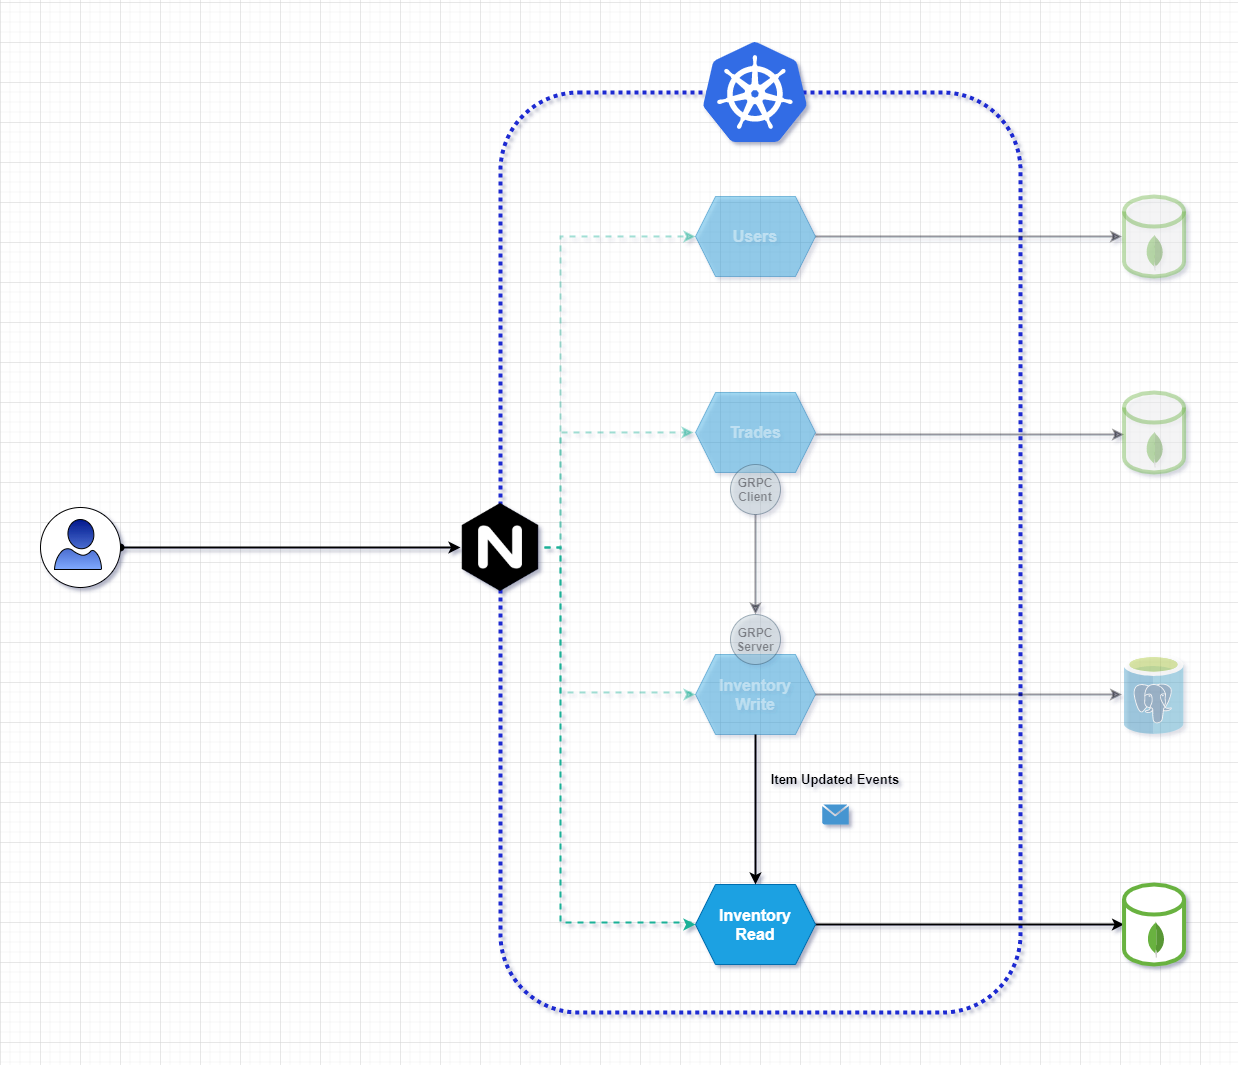

The diagram above was exported from draw.io. Its source (the exported page's mxGraphModel, read from the mxfile embedded in the PNG):
<mxGraphModel dx="2912" dy="794" grid="1" gridSize="10" guides="1" tooltips="1" connect="1" arrows="1" fold="1" page="1" pageScale="1" pageWidth="850" pageHeight="1100" math="0" shadow="0">
  <root>
    <mxCell id="0" />
    <mxCell id="1" parent="0" />
    <mxCell id="5NUZho7zxTxa5QZaJ8Wq-13" value="" style="rounded=1;whiteSpace=wrap;html=1;labelBackgroundColor=#FF6E26;sketch=0;fontColor=#FF6229;strokeWidth=4;dashed=1;fillColor=none;strokeColor=#1D29D1;dashPattern=1 1;" vertex="1" parent="1">
      <mxGeometry x="-60" y="90" width="520" height="920" as="geometry" />
    </mxCell>
    <mxCell id="5NUZho7zxTxa5QZaJ8Wq-59" value="" style="rounded=1;whiteSpace=wrap;html=1;labelBackgroundColor=none;sketch=0;fontFamily=Tahoma;fontSize=55;fontColor=#FFFFFF;strokeColor=#000000;strokeWidth=1;gradientColor=none;gradientDirection=south;" vertex="1" parent="1">
      <mxGeometry x="-90" y="520" width="60" height="50" as="geometry" />
    </mxCell>
    <mxCell id="5NUZho7zxTxa5QZaJ8Wq-41" style="edgeStyle=orthogonalEdgeStyle;rounded=0;orthogonalLoop=1;jettySize=auto;html=1;fontColor=#FF6229;targetPerimeterSpacing=2;strokeColor=#000000;strokeWidth=2;textOpacity=40;opacity=40;" edge="1" parent="1" source="2" target="5NUZho7zxTxa5QZaJ8Wq-40">
      <mxGeometry relative="1" as="geometry" />
    </mxCell>
    <mxCell id="2" value="&lt;font style=&quot;font-size: 16px&quot;&gt;Inventory&lt;br&gt;Write&lt;br&gt;&lt;/font&gt;" style="shape=hexagon;perimeter=hexagonPerimeter2;whiteSpace=wrap;html=1;fixedSize=1;fillColor=#1ba1e2;strokeColor=#006EAF;fontColor=#ffffff;fontStyle=1;textOpacity=40;opacity=40;" parent="1" vertex="1">
      <mxGeometry x="135.01" y="652" width="120" height="80" as="geometry" />
    </mxCell>
    <mxCell id="5NUZho7zxTxa5QZaJ8Wq-39" style="edgeStyle=orthogonalEdgeStyle;rounded=0;orthogonalLoop=1;jettySize=auto;html=1;entryX=0;entryY=0.5;entryDx=0;entryDy=0;entryPerimeter=0;fontColor=#FF6229;targetPerimeterSpacing=2;strokeColor=#000000;strokeWidth=2;" edge="1" parent="1" source="3" target="5NUZho7zxTxa5QZaJ8Wq-37">
      <mxGeometry relative="1" as="geometry" />
    </mxCell>
    <mxCell id="3" value="&lt;span style=&quot;font-size: 16px&quot;&gt;Inventory&lt;br&gt;Read&lt;br&gt;&lt;/span&gt;" style="shape=hexagon;perimeter=hexagonPerimeter2;whiteSpace=wrap;html=1;fixedSize=1;fillColor=#1ba1e2;strokeColor=#006EAF;fontColor=#ffffff;fontStyle=1;" parent="1" vertex="1">
      <mxGeometry x="135" y="882" width="120" height="80" as="geometry" />
    </mxCell>
    <mxCell id="5NUZho7zxTxa5QZaJ8Wq-43" style="edgeStyle=orthogonalEdgeStyle;rounded=0;orthogonalLoop=1;jettySize=auto;html=1;fontColor=#FF6229;targetPerimeterSpacing=2;strokeColor=#000000;strokeWidth=2;opacity=40;textOpacity=40;" edge="1" parent="1" source="4" target="5NUZho7zxTxa5QZaJ8Wq-30">
      <mxGeometry relative="1" as="geometry" />
    </mxCell>
    <mxCell id="4" value="&lt;font style=&quot;font-size: 16px&quot;&gt;Users&lt;/font&gt;" style="shape=hexagon;perimeter=hexagonPerimeter2;whiteSpace=wrap;html=1;fixedSize=1;fillColor=#1ba1e2;strokeColor=#006EAF;fontColor=#ffffff;fontStyle=1;opacity=40;textOpacity=40;" parent="1" vertex="1">
      <mxGeometry x="135.00000000000003" y="194" width="120" height="80" as="geometry" />
    </mxCell>
    <mxCell id="5NUZho7zxTxa5QZaJ8Wq-35" style="edgeStyle=orthogonalEdgeStyle;rounded=0;orthogonalLoop=1;jettySize=auto;html=1;entryX=0;entryY=0.5;entryDx=0;entryDy=0;entryPerimeter=0;fontColor=#FF6229;targetPerimeterSpacing=2;strokeColor=#000000;strokeWidth=2;opacity=40;textOpacity=40;" edge="1" parent="1">
      <mxGeometry relative="1" as="geometry">
        <mxPoint x="255.01000000000022" y="432" as="sourcePoint" />
        <mxPoint x="563.5500000000002" y="432" as="targetPoint" />
      </mxGeometry>
    </mxCell>
    <mxCell id="5" value="&lt;font style=&quot;font-size: 16px&quot;&gt;Trades&lt;br&gt;&lt;/font&gt;" style="shape=hexagon;perimeter=hexagonPerimeter2;whiteSpace=wrap;html=1;fixedSize=1;fillColor=#1ba1e2;strokeColor=#006EAF;fontColor=#ffffff;fontStyle=1;opacity=40;textOpacity=40;" parent="1" vertex="1">
      <mxGeometry x="135.01" y="390" width="120" height="80" as="geometry" />
    </mxCell>
    <mxCell id="7" value="&lt;font color=&quot;#000000&quot;&gt;&lt;b&gt;GRPC&lt;br&gt;Server&lt;/b&gt;&lt;/font&gt;" style="ellipse;whiteSpace=wrap;html=1;aspect=fixed;fillColor=#bac8d3;strokeColor=#23445d;opacity=40;textOpacity=40;" parent="1" vertex="1">
      <mxGeometry x="170" y="612" width="50" height="50" as="geometry" />
    </mxCell>
    <mxCell id="9" style="edgeStyle=orthogonalEdgeStyle;rounded=0;orthogonalLoop=1;jettySize=auto;html=1;strokeWidth=2;opacity=40;textOpacity=40;" parent="1" source="8" target="7" edge="1">
      <mxGeometry relative="1" as="geometry" />
    </mxCell>
    <mxCell id="8" value="&lt;font color=&quot;#000000&quot;&gt;&lt;b&gt;GRPC&lt;br&gt;Client&lt;/b&gt;&lt;/font&gt;" style="ellipse;whiteSpace=wrap;html=1;aspect=fixed;fillColor=#bac8d3;strokeColor=#23445d;opacity=40;textOpacity=40;" parent="1" vertex="1">
      <mxGeometry x="170" y="462" width="50" height="50" as="geometry" />
    </mxCell>
    <mxCell id="5NUZho7zxTxa5QZaJ8Wq-44" style="edgeStyle=orthogonalEdgeStyle;rounded=0;orthogonalLoop=1;jettySize=auto;html=1;fontColor=#FF6229;targetPerimeterSpacing=2;strokeWidth=2;fillColor=#ffff88;dashed=1;strokeColor=#1CB097;entryX=0;entryY=0.5;entryDx=0;entryDy=0;opacity=40;textOpacity=40;" edge="1" parent="1" source="5NUZho7zxTxa5QZaJ8Wq-11" target="4">
      <mxGeometry relative="1" as="geometry">
        <Array as="points">
          <mxPoint y="545" />
          <mxPoint y="234" />
        </Array>
      </mxGeometry>
    </mxCell>
    <mxCell id="5NUZho7zxTxa5QZaJ8Wq-45" style="edgeStyle=orthogonalEdgeStyle;rounded=0;orthogonalLoop=1;jettySize=auto;html=1;fontColor=#FF6229;targetPerimeterSpacing=2;strokeWidth=2;strokeColor=#1CB097;dashed=1;opacity=40;textOpacity=40;" edge="1" parent="1" source="5NUZho7zxTxa5QZaJ8Wq-11" target="5">
      <mxGeometry relative="1" as="geometry">
        <Array as="points">
          <mxPoint y="545" />
          <mxPoint y="430" />
        </Array>
      </mxGeometry>
    </mxCell>
    <mxCell id="5NUZho7zxTxa5QZaJ8Wq-46" style="edgeStyle=orthogonalEdgeStyle;rounded=0;orthogonalLoop=1;jettySize=auto;html=1;entryX=0;entryY=0.5;entryDx=0;entryDy=0;fontColor=#FF6229;targetPerimeterSpacing=2;strokeWidth=2;strokeColor=#1CB097;dashed=1;opacity=40;" edge="1" parent="1" source="5NUZho7zxTxa5QZaJ8Wq-11" target="2">
      <mxGeometry relative="1" as="geometry">
        <Array as="points">
          <mxPoint y="545" />
          <mxPoint y="690" />
          <mxPoint x="130" y="690" />
          <mxPoint x="130" y="692" />
        </Array>
      </mxGeometry>
    </mxCell>
    <mxCell id="5NUZho7zxTxa5QZaJ8Wq-47" style="edgeStyle=orthogonalEdgeStyle;rounded=0;orthogonalLoop=1;jettySize=auto;html=1;entryX=0;entryY=0.5;entryDx=0;entryDy=0;fontColor=#FF6229;targetPerimeterSpacing=2;strokeWidth=2;strokeColor=#1CB097;dashed=1;" edge="1" parent="1" source="5NUZho7zxTxa5QZaJ8Wq-11" target="3">
      <mxGeometry relative="1" as="geometry">
        <Array as="points">
          <mxPoint y="545" />
          <mxPoint y="920" />
          <mxPoint x="130" y="920" />
          <mxPoint x="130" y="922" />
        </Array>
      </mxGeometry>
    </mxCell>
    <mxCell id="5NUZho7zxTxa5QZaJ8Wq-11" value="" style="shape=image;html=1;verticalAlign=top;verticalLabelPosition=bottom;labelBackgroundColor=#ffffff;imageAspect=0;aspect=fixed;image=https://cdn4.iconfinder.com/data/icons/logos-brands-5/24/nginx-128.png;sketch=0;fontColor=#FF6229;strokeWidth=14;" vertex="1" parent="1">
      <mxGeometry x="-104" y="501" width="88" height="88" as="geometry" />
    </mxCell>
    <mxCell id="5NUZho7zxTxa5QZaJ8Wq-16" value="" style="shadow=0;dashed=0;html=1;strokeColor=none;fillColor=#4495D1;labelPosition=center;verticalLabelPosition=bottom;verticalAlign=top;align=center;outlineConnect=0;shape=mxgraph.veeam.2d.letter;dashPattern=1 1;labelBackgroundColor=#FF6E26;sketch=0;fontColor=#FF6229;" vertex="1" parent="1">
      <mxGeometry x="261.65999999999997" y="802" width="26.67" height="20" as="geometry" />
    </mxCell>
    <mxCell id="5NUZho7zxTxa5QZaJ8Wq-20" value="Item Updated Events" style="text;html=1;align=center;verticalAlign=middle;whiteSpace=wrap;rounded=0;dashed=1;dashPattern=1 1;labelBackgroundColor=none;sketch=0;fontStyle=1;fontSize=13;" vertex="1" parent="1">
      <mxGeometry x="199.98999999999992" y="762" width="150" height="30" as="geometry" />
    </mxCell>
    <mxCell id="5NUZho7zxTxa5QZaJ8Wq-24" value="" style="endArrow=classic;html=1;fontColor=#FF6229;strokeWidth=2;" edge="1" parent="1" source="2" target="3">
      <mxGeometry width="50" height="50" relative="1" as="geometry">
        <mxPoint x="200" y="812" as="sourcePoint" />
        <mxPoint x="250" y="762" as="targetPoint" />
      </mxGeometry>
    </mxCell>
    <mxCell id="5NUZho7zxTxa5QZaJ8Wq-30" value="" style="shape=cylinder3;whiteSpace=wrap;html=1;boundedLbl=1;backgroundOutline=1;size=15;labelBackgroundColor=none;sketch=0;fontColor=#FF6229;strokeWidth=4;strokeColor=#69b23f;opacity=40;textOpacity=40;" vertex="1" parent="1">
      <mxGeometry x="563.55" y="194" width="60" height="80" as="geometry" />
    </mxCell>
    <mxCell id="5NUZho7zxTxa5QZaJ8Wq-29" value="" style="dashed=0;outlineConnect=0;html=1;align=center;labelPosition=center;verticalLabelPosition=bottom;verticalAlign=top;shape=mxgraph.weblogos.mongodb;dashPattern=1 1;labelBackgroundColor=none;sketch=0;fontColor=#FF6229;strokeColor=#1D29D1;strokeWidth=4;fillColor=none;opacity=40;textOpacity=40;" vertex="1" parent="1">
      <mxGeometry x="585.55" y="232" width="17.3" height="36.2" as="geometry" />
    </mxCell>
    <mxCell id="5NUZho7zxTxa5QZaJ8Wq-33" value="" style="shape=cylinder3;whiteSpace=wrap;html=1;boundedLbl=1;backgroundOutline=1;size=15;labelBackgroundColor=none;sketch=0;fontColor=#FF6229;strokeWidth=4;strokeColor=#69b23f;opacity=40;textOpacity=40;" vertex="1" parent="1">
      <mxGeometry x="563.55" y="390" width="60" height="80" as="geometry" />
    </mxCell>
    <mxCell id="5NUZho7zxTxa5QZaJ8Wq-34" value="" style="dashed=0;outlineConnect=0;html=1;align=center;labelPosition=center;verticalLabelPosition=bottom;verticalAlign=top;shape=mxgraph.weblogos.mongodb;dashPattern=1 1;labelBackgroundColor=none;sketch=0;fontColor=#FF6229;strokeColor=#1D29D1;strokeWidth=4;fillColor=none;opacity=40;textOpacity=40;" vertex="1" parent="1">
      <mxGeometry x="585.55" y="429" width="17.3" height="36.2" as="geometry" />
    </mxCell>
    <mxCell id="5NUZho7zxTxa5QZaJ8Wq-37" value="" style="shape=cylinder3;whiteSpace=wrap;html=1;boundedLbl=1;backgroundOutline=1;size=15;labelBackgroundColor=none;sketch=0;fontColor=#FF6229;strokeWidth=4;strokeColor=#69b23f;" vertex="1" parent="1">
      <mxGeometry x="563.55" y="882" width="60" height="80" as="geometry" />
    </mxCell>
    <mxCell id="5NUZho7zxTxa5QZaJ8Wq-38" value="" style="dashed=0;outlineConnect=0;html=1;align=center;labelPosition=center;verticalLabelPosition=bottom;verticalAlign=top;shape=mxgraph.weblogos.mongodb;dashPattern=1 1;labelBackgroundColor=none;sketch=0;fontColor=#FF6229;strokeColor=#1D29D1;strokeWidth=4;fillColor=none;" vertex="1" parent="1">
      <mxGeometry x="586.8499999999999" y="919" width="17.3" height="36.2" as="geometry" />
    </mxCell>
    <mxCell id="5NUZho7zxTxa5QZaJ8Wq-40" value="" style="html=1;points=[];align=center;image;fontSize=12;image=img/lib/mscae/Azure_Database_for_PostgreSQL_servers.svg;labelBackgroundColor=none;sketch=0;fontColor=#FF6229;strokeColor=#69b23f;strokeWidth=4;fillColor=#ffffff;textOpacity=40;opacity=40;" vertex="1" parent="1">
      <mxGeometry x="563.55" y="652" width="60" height="80" as="geometry" />
    </mxCell>
    <mxCell id="5NUZho7zxTxa5QZaJ8Wq-42" value="" style="aspect=fixed;html=1;points=[];align=center;image;fontSize=12;image=img/lib/mscae/Kubernetes.svg;labelBackgroundColor=none;sketch=0;fontColor=#FF6229;strokeColor=#69b23f;strokeWidth=4;fillColor=#ffffff;" vertex="1" parent="1">
      <mxGeometry x="142.92" y="40" width="104.17" height="100" as="geometry" />
    </mxCell>
    <mxCell id="5NUZho7zxTxa5QZaJ8Wq-52" style="edgeStyle=orthogonalEdgeStyle;rounded=0;orthogonalLoop=1;jettySize=auto;html=1;fontColor=#FF6229;startArrow=oval;startFill=1;targetPerimeterSpacing=2;strokeWidth=2;" edge="1" parent="1" source="5NUZho7zxTxa5QZaJ8Wq-51">
      <mxGeometry relative="1" as="geometry">
        <mxPoint x="-100" y="545" as="targetPoint" />
      </mxGeometry>
    </mxCell>
    <mxCell id="5NUZho7zxTxa5QZaJ8Wq-51" value="" style="ellipse;whiteSpace=wrap;html=1;aspect=fixed;labelBackgroundColor=none;sketch=0;fontColor=#FF6229;strokeWidth=1;gradientDirection=south;" vertex="1" parent="1">
      <mxGeometry x="-520" y="505" width="80" height="80" as="geometry" />
    </mxCell>
    <mxCell id="5NUZho7zxTxa5QZaJ8Wq-50" value="" style="aspect=fixed;pointerEvents=1;shadow=0;dashed=0;html=1;labelPosition=center;verticalLabelPosition=bottom;verticalAlign=top;align=center;fillColor=#00188D;shape=mxgraph.azure.user;labelBackgroundColor=none;sketch=0;fontColor=#FF6229;gradientDirection=south;gradientColor=#80AAFF;" vertex="1" parent="1">
      <mxGeometry x="-506" y="517" width="47" height="50" as="geometry" />
    </mxCell>
  </root>
</mxGraphModel>